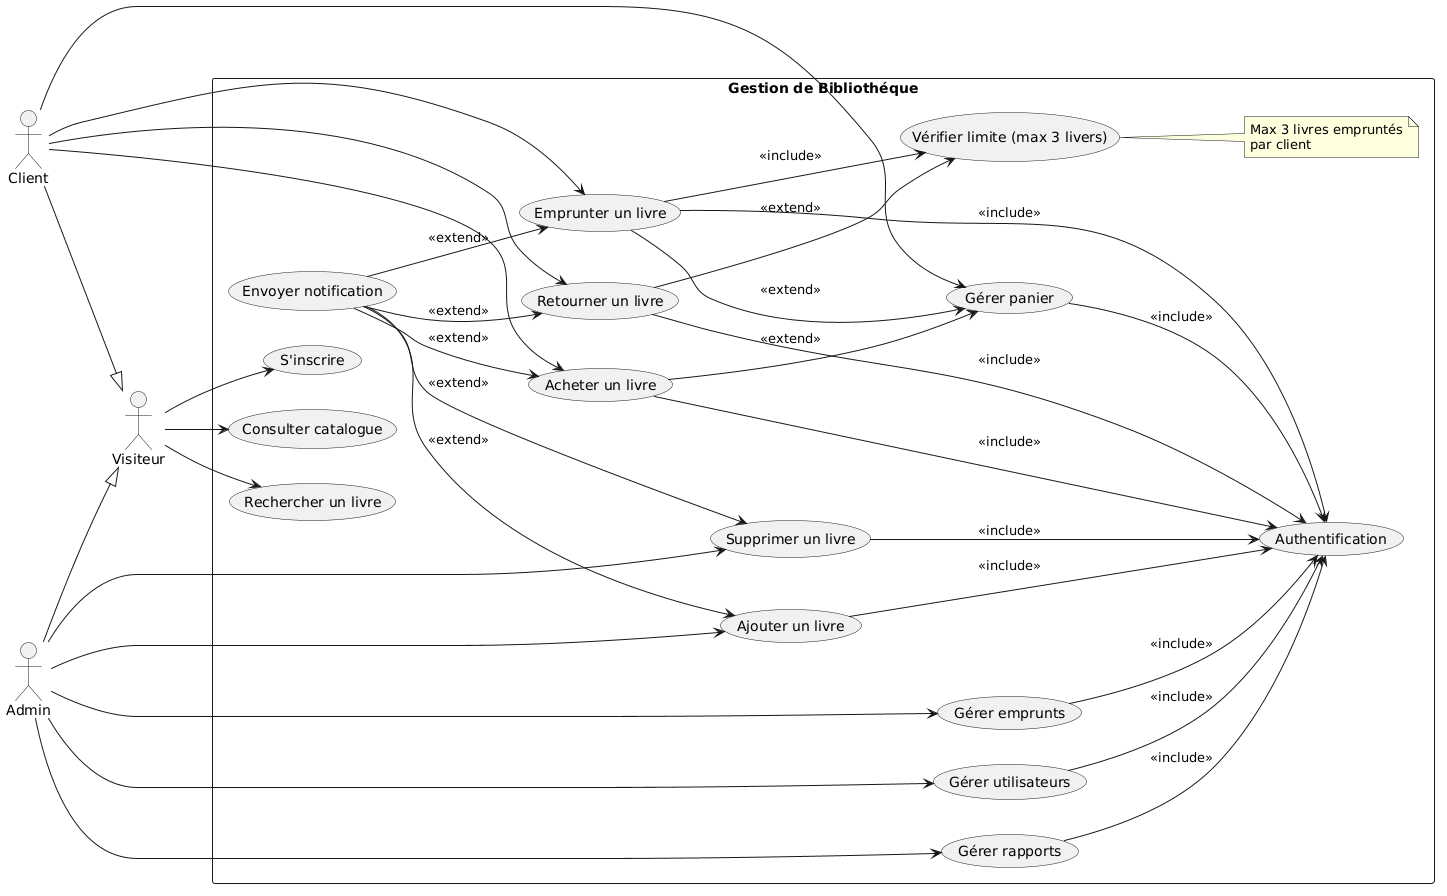

The diagram above was rendered by PlantUML. Its source (embedded in the PNG):
@startuml
left to right direction 

actor Visiteur
actor Client 
actor Admin

Client --|> Visiteur
Admin --|> Visiteur

rectangle "Gestion de Bibliothéque" {

usecase "Authentification" as Auth
usecase "S'inscrire" as Register
usecase "Consulter catalogue" as Browse
usecase "Rechercher un livre" as Search

usecase "Emprunter un livre" as Borrow
usecase "Retourner un livre" as Return
usecase "Acheter un livre" as Buy
usecase "Gérer panier" as Pan
usecase "Ajouter un livre" as Add
usecase "Supprimer un livre" as Delete
usecase "Gérer utilisateurs" as ManageUsers
usecase "Gérer rapports" as Reports
usecase "Gérer emprunts" as ManageLoans

usecase "Vérifier limite (max 3 livers)" as Limit
usecase "Envoyer notification" as Notify

' Relations acteurs

Admin --> Add
Admin --> Delete
Admin --> ManageUsers
Admin --> Reports
Admin --> ManageLoans

Client --> Borrow
Client --> Return
Client --> Buy
Client --> Pan

Visiteur --> Register
Visiteur --> Browse
Visiteur --> Search

' include
Add --> Auth : <<include>>
Delete --> Auth : <<include>>
Borrow --> Auth : <<include>>
Return --> Auth : <<include>>
Buy --> Auth : <<include>>
ManageUsers --> Auth : <<include>>
Reports --> Auth : <<include>>
ManageLoans --> Auth : <<include>>
Pan --> Auth : <<include>>

Borrow --> Limit : <<include>>

'extend
Notify --> Borrow : <<extend>>
Notify --> Return : <<extend>> 
Notify --> Buy : <<extend>>
Notify --> Add : <<extend>>
Notify --> Delete : <<extend>>
Buy --> Pan : <<extend>>
Borrow --> Pan : <<extend>>
Return --> Limit : <<extend>>

note right of Limit
Max 3 livres empruntés
par client 
end note 
}
@enduml